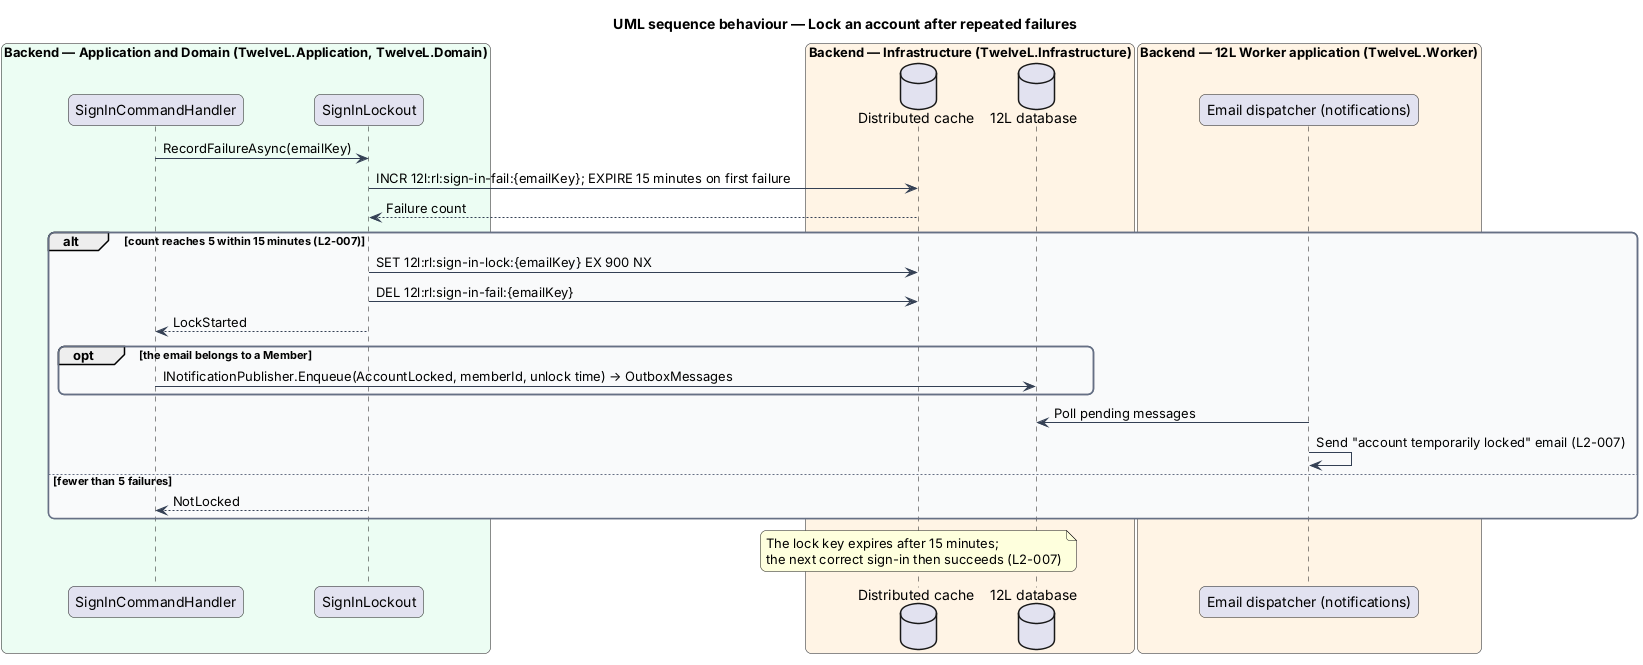

The diagram above was rendered by PlantUML. Its source (embedded in the PNG):
@startuml
title UML sequence behaviour — Lock an account after repeated failures
skinparam backgroundColor #FFFFFF
skinparam shadowing false
skinparam roundcorner 12
skinparam defaultFontName Arial
skinparam ArrowColor #344054
skinparam rectangle {
  BorderColor #344054
  FontColor #101828
}
skinparam package {
  BorderColor #667085
  FontColor #101828
  BackgroundColor #F9FAFB
}
skinparam sequenceMessageAlign left
skinparam responseMessageBelowArrow true
box "Backend — Application and Domain (TwelveL.Application, TwelveL.Domain)" #ECFDF3
  participant "SignInCommandHandler" as handler
  participant "SignInLockout" as lockout
end box
box "Backend — Infrastructure (TwelveL.Infrastructure)" #FFF4E5
  database "Distributed cache" as cache
  database "12L database" as db
end box
box "Backend — 12L Worker application (TwelveL.Worker)" #FFF4E5
  participant "Email dispatcher (notifications)" as outbox
end box
handler -> lockout : RecordFailureAsync(emailKey)
lockout -> cache : INCR 12l:rl:sign-in-fail:{emailKey}; EXPIRE 15 minutes on first failure
cache --> lockout : Failure count
alt count reaches 5 within 15 minutes (L2-007)
  lockout -> cache : SET 12l:rl:sign-in-lock:{emailKey} EX 900 NX
  lockout -> cache : DEL 12l:rl:sign-in-fail:{emailKey}
  lockout --> handler : LockStarted
  opt the email belongs to a Member
    handler -> db : INotificationPublisher.Enqueue(AccountLocked, memberId, unlock time) → OutboxMessages
  end
  outbox -> db : Poll pending messages
  outbox -> outbox : Send "account temporarily locked" email (L2-007)
else fewer than 5 failures
  lockout --> handler : NotLocked
end
note over cache : The lock key expires after 15 minutes;\nthe next correct sign-in then succeeds (L2-007)
@enduml